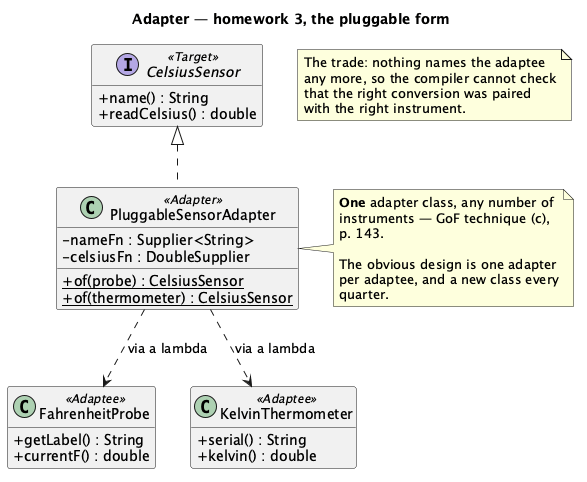

The diagram above was rendered by PlantUML. Its source (embedded in the PNG):
@startuml "Adapter - Telemetry (Homework) - Class Diagram"
skinparam classAttributeIconSize 0
hide empty members
title Adapter — homework 3, the pluggable form


interface CelsiusSensor <<Target>> {
  + name() : String
  + readCelsius() : double
}

class FahrenheitProbe <<Adaptee>> {
  + getLabel() : String
  + currentF() : double
}

class KelvinThermometer <<Adaptee>> {
  + serial() : String
  + kelvin() : double
}

class PluggableSensorAdapter <<Adapter>> {
  - nameFn : Supplier<String>
  - celsiusFn : DoubleSupplier
  + {static} of(probe) : CelsiusSensor
  + {static} of(thermometer) : CelsiusSensor
}

CelsiusSensor <|.. PluggableSensorAdapter
PluggableSensorAdapter ..> FahrenheitProbe : via a lambda
PluggableSensorAdapter ..> KelvinThermometer : via a lambda

note right of PluggableSensorAdapter
  <b>One</b> adapter class, any number of
  instruments — GoF technique (c),
  p. 143.

  The obvious design is one adapter
  per adaptee, and a new class every
  quarter.
end note

note as N1
  The trade: nothing names the adaptee
  any more, so the compiler cannot check
  that the right conversion was paired
  with the right instrument.
end note

@enduml